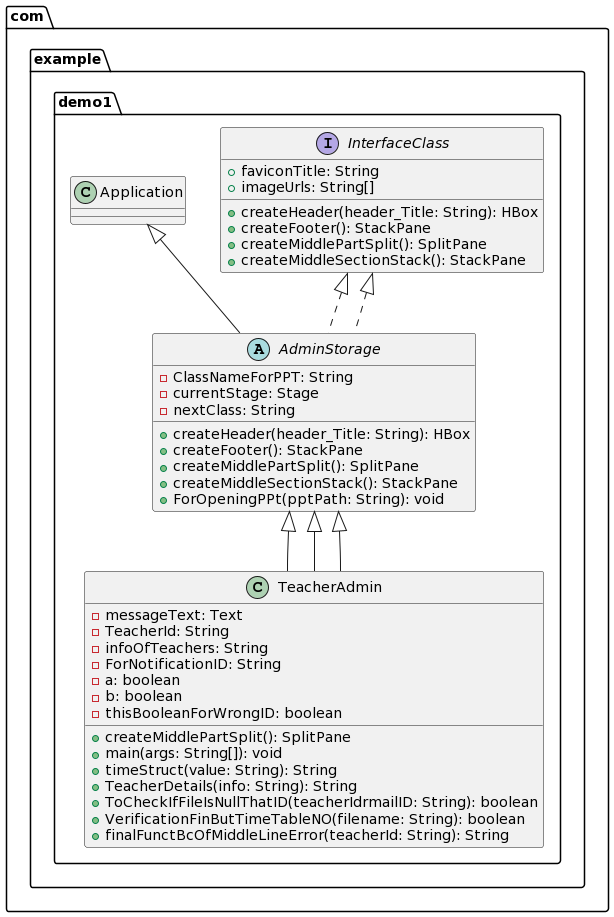

The diagram above was rendered by PlantUML. Its source (embedded in the PNG):
@startuml
package com.example.demo1 {
    interface InterfaceClass {
        + createHeader(header_Title: String): HBox
        + createFooter(): StackPane
        + createMiddlePartSplit(): SplitPane
        + createMiddleSectionStack(): StackPane
        +faviconTitle: String
        +imageUrls: String[]
    }

   abstract class AdminStorage extends Application implements InterfaceClass {
        - ClassNameForPPT: String
        - currentStage: Stage
        - nextClass: String
        + createHeader(header_Title: String): HBox
        + createFooter(): StackPane
        + createMiddlePartSplit(): SplitPane
        + createMiddleSectionStack(): StackPane
        + ForOpeningPPt(pptPath: String): void
    }

class TeacherAdmin    extends AdminStorage {
 - messageText: Text
  - TeacherId: String
  - infoOfTeachers: String
  - ForNotificationID: String
  - a: boolean
  - b: boolean
  - thisBooleanForWrongID: boolean
  + createMiddlePartSplit(): SplitPane
  + main(args: String[]): void
  + timeStruct(value: String): String
  + TeacherDetails(info: String): String
  + ToCheckIfFileIsNullThatID(teacherIdrmailID: String): boolean
  + VerificationFinButTimeTableNO(filename: String): boolean
  + finalFunctBcOfMiddleLineError(teacherId: String): String
}

TeacherAdmin     --|> AdminStorage



}
InterfaceClass <|.. AdminStorage
TeacherAdmin   --|> AdminStorage
@enduml